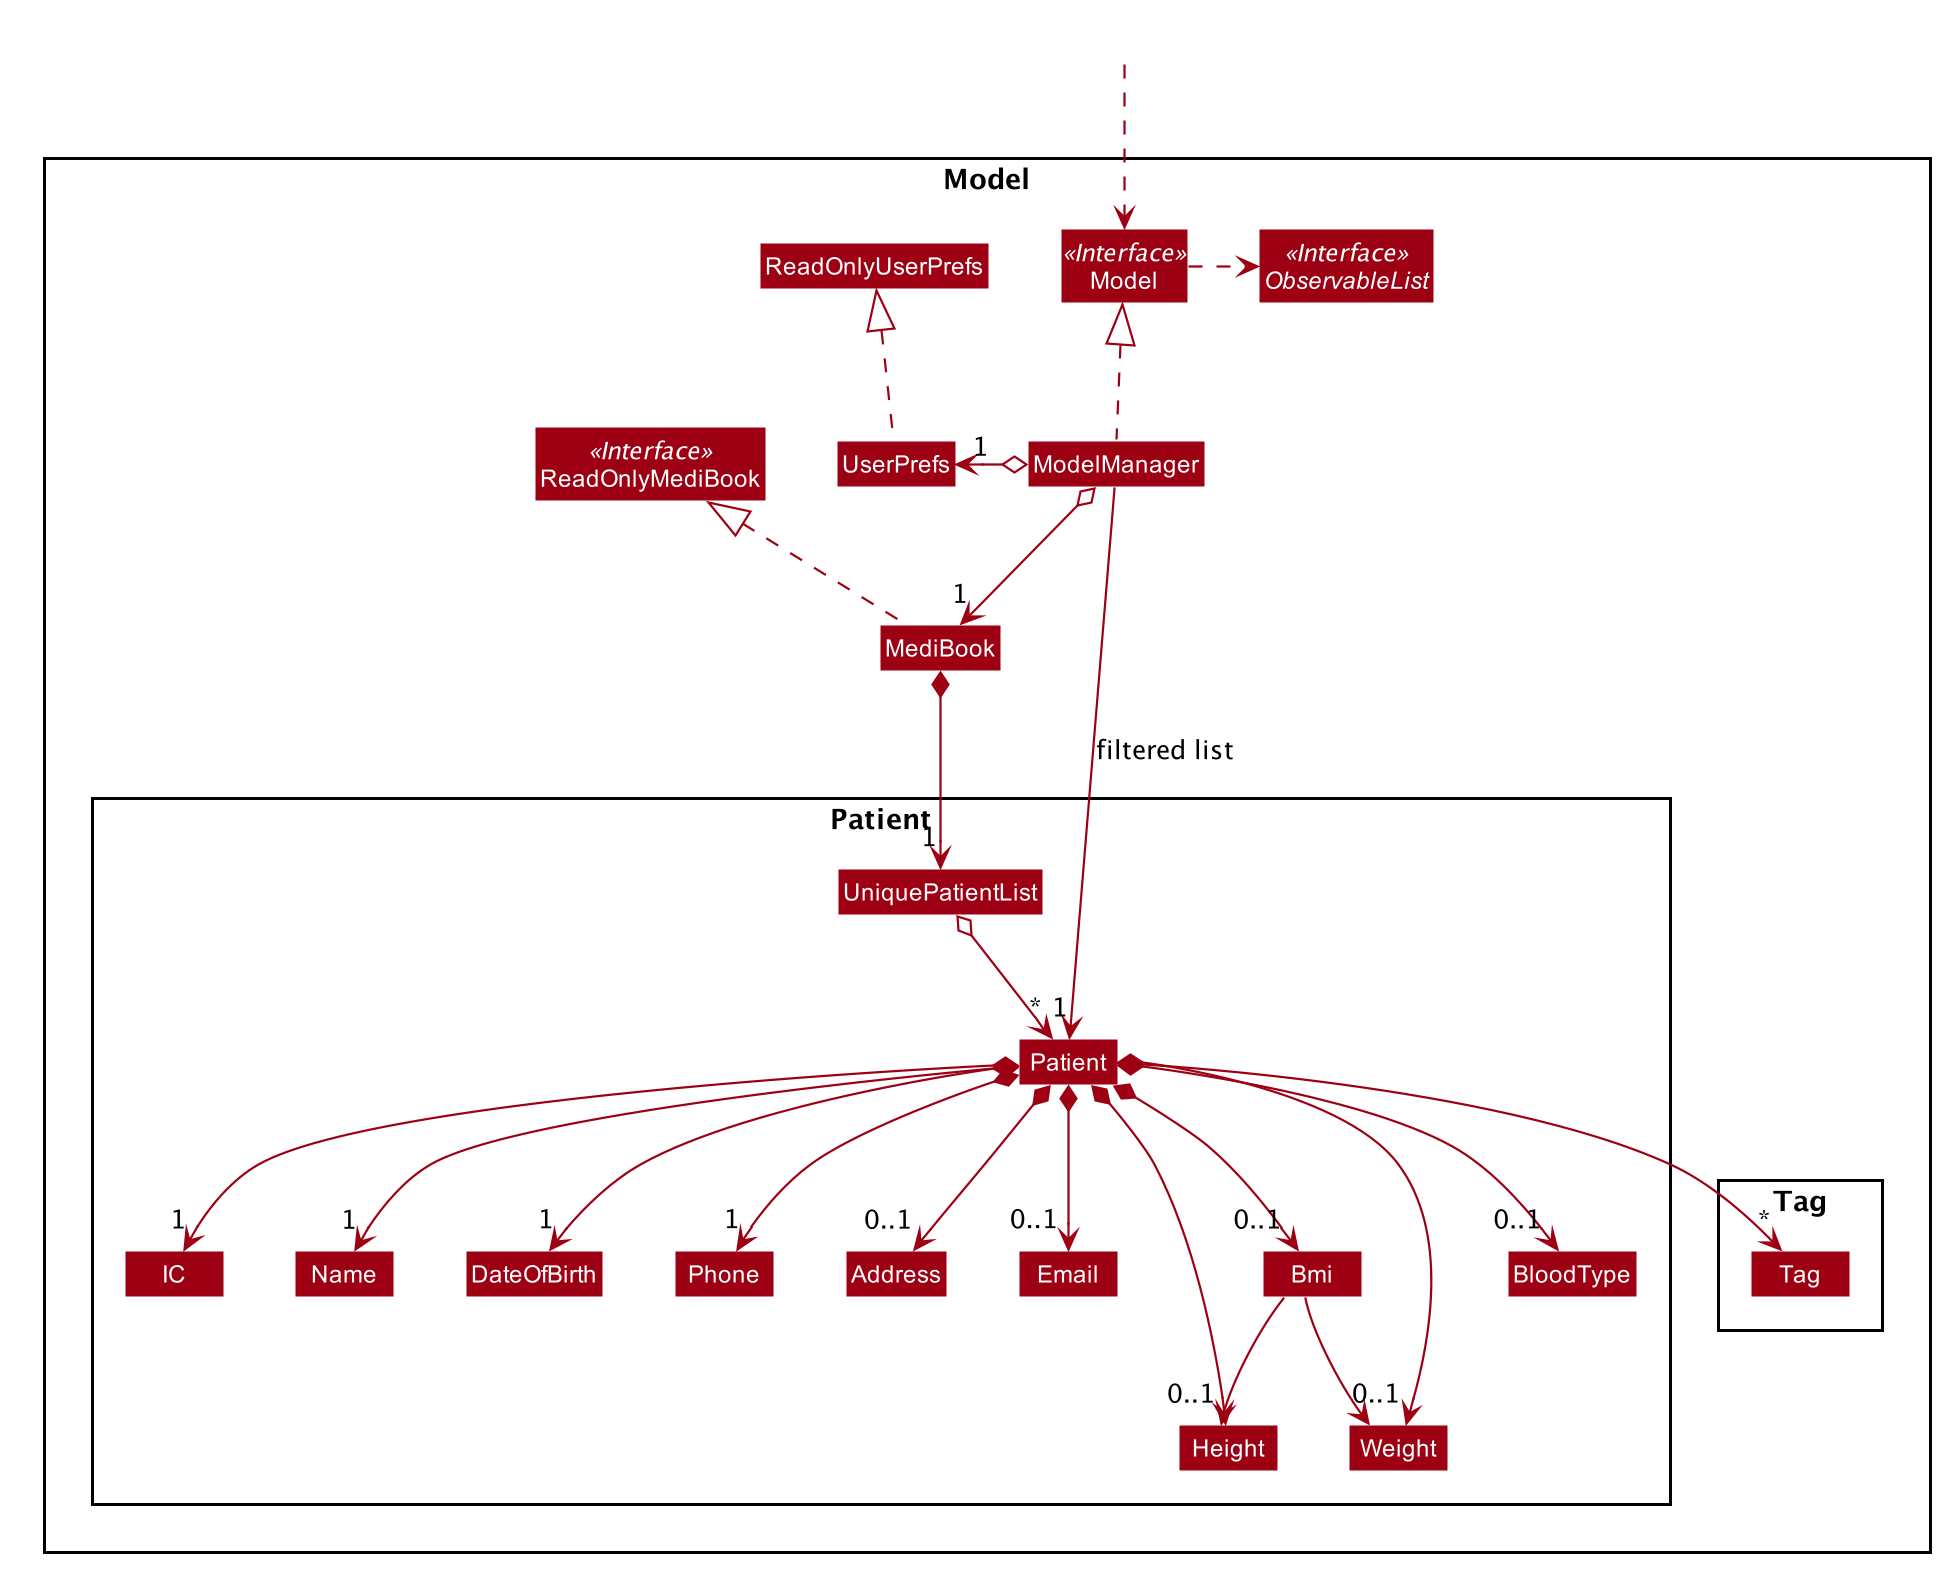

The diagram above was rendered by PlantUML. Its source (embedded in the PNG):
@startuml








skinparam BackgroundColor #FFFFFFF

skinparam Shadowing false

skinparam Class {
    FontColor #FFFFFF
    BorderThickness 1
    BorderColor #FFFFFF
    StereotypeFontColor #FFFFFF
    FontName Arial
}

skinparam Actor {
    BorderColor #000000
    Color #000000
    FontName Arial
}

skinparam Sequence {
    MessageAlign center
    BoxFontSize 15
    BoxPadding 0
    BoxFontColor #FFFFFF
    FontName Arial
}

skinparam Participant {
    FontColor #FFFFFFF
    Padding 20
}

skinparam MinClassWidth 50
skinparam ParticipantPadding 10
skinparam Shadowing false
skinparam DefaultTextAlignment center
skinparam packageStyle Rectangle

hide footbox
hide members
hide circle
skinparam arrowThickness 1.1
skinparam arrowColor #9D0012
skinparam classBackgroundColor #9D0012

Package Model <<Rectangle>>{
Interface ReadOnlyMediBook <<Interface>>
Interface Model <<Interface>>
Interface ObservableList <<Interface>>
Class MediBook
Class ReadOnlyMediBook
Class Model
Class ModelManager
Class UserPrefs
Class ReadOnlyUserPrefs

Package Patient {
Class Patient
Class IC
Class DateOfBirth
Class Height
Class Weight
Class Bmi
Class BloodType
Class Address
Class Email
Class Name
Class Phone
Class UniquePatientList
}

Package Tag {
Class Tag
}
}

Class HiddenOutside #FFFFFF
HiddenOutside ..> Model

MediBook .up.|> ReadOnlyMediBook

ModelManager .up.|> Model
Model .right.> ObservableList
ModelManager o--> "1" MediBook
ModelManager o-left-> "1" UserPrefs
UserPrefs .up.|> ReadOnlyUserPrefs

MediBook *--> "1" UniquePatientList
UniquePatientList o--> "*" Patient
Patient *--> "1" IC
Patient *--> "1" DateOfBirth
Patient *--> "1" Name
Patient *--> "1" Phone
Patient *--> "0..1" Email
Patient *--> "0..1" Address
Patient *--> "0..1" Height
Patient *--> "0..1" Weight
Patient *--> "0..1" BloodType
Patient *--> "0..1" Bmi
Patient *--> "*" Tag
Bmi --> Height
Bmi --> Weight

IC -[hidden]right-> Name
Name -[hidden]right-> DateOfBirth
DateOfBirth -[hidden]right-> Phone
Phone -[hidden]right-> Address
Address -[hidden]right-> Email
Bmi -[hidden]down-> Height
Bmi -[hidden]down-> Weight

ModelManager -->"1" Patient : filtered list
@enduml